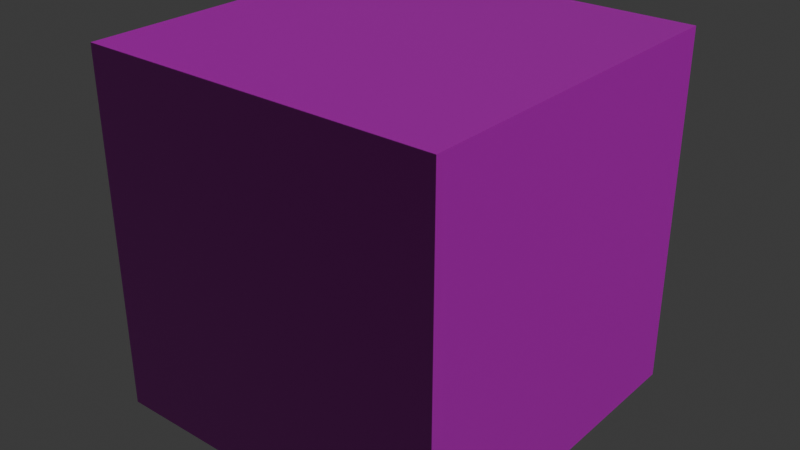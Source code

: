 # Source: testkostka.blend  (saved by Blender 4.3.32; exported with 4.5.12 LTS)
import bpy
from mathutils import Matrix  # noqa: F401  (used for matrix-valued properties, if any)

bpy.ops.wm.read_factory_settings(use_empty=True)
scene = bpy.context.scene
scene.name = 'Scene'

# ---- collections
col_collection = bpy.data.collections.new('Collection'); scene.collection.children.link(col_collection)

# ---- images (referenced by path relative to the original .blend; pixels are not part of the script)
import os
ASSET_DIR = os.environ.get("B2B_ASSET_DIR", "")  # directory of the original .blend (textures are referenced by path, not embedded)
HERE = os.path.dirname(os.path.abspath(__file__))  # packed textures are extracted next to this script under _unpacked/

def load_image(name, relpath, width, height, colorspace="sRGB"):
    """Load a texture the original file referenced (path relative to the .blend, or extracted next to this script)."""
    p = next((c for c in (os.path.join(HERE, relpath), os.path.join(ASSET_DIR, relpath)) if relpath and os.path.exists(c)), "")
    if p:
        img = bpy.data.images.load(p, check_existing=True)
        img.name = name
    else:  # same state as the original file: an image datablock whose file is absent (Cycles renders it pink)
        img = bpy.data.images.new(name, width, height)
        img.source = "FILE"
        img.filepath = "//" + (relpath or name)
    img.colorspace_settings.name = colorspace
    return img
img_stone_floor_tiles_height_png = load_image('stone_floor_tiles_height.png', 'stone_floor_tiles_height.png', 1024, 1024, 'Non-Color')
img_stone_floor_tiles_normal_png = load_image('stone_floor_tiles_normal.png', 'stone_floor_tiles_normal.png', 1024, 1024, 'Non-Color')
img_stone_floor_tiles_png = load_image('stone_floor_tiles.png', 'stone_floor_tiles.png', 1024, 1024, 'sRGB')

# ---- materials (node trees are filled in below, after node groups)
mat_material = bpy.data.materials.new('Material')
mat_material.alpha_threshold = 0.0
mat_material.roughness = 0.5
mat_material.line_color = (0.0, 0.0, 0.0, 1.0)

# ---- material node trees
mat_material.use_nodes = True; mat_material.node_tree.nodes.clear()
_N = mat_material.node_tree.nodes; _L = mat_material.node_tree.links
n0 = _N.new('ShaderNodeOutputMaterial'); n0.name = 'Material Output'; n0.location = (300, 300)
n1 = _N.new('ShaderNodeBsdfPrincipled'); n1.name = 'Principled BSDF'; n1.location = (10, 300)
n1.inputs[3].default_value = 1.45
n2 = _N.new('ShaderNodeTexImage'); n2.name = 'Image Texture'; n2.location = (88, -40)
n2.label = 'Displacement'
n2.image = img_stone_floor_tiles_height_png
n3 = _N.new('ShaderNodeDisplacement'); n3.name = 'Displacement'; n3.location = (110, -400)
n3.inputs[2].default_value = 1.0
n4 = _N.new('ShaderNodeTexImage'); n4.name = 'Image Texture.001'; n4.location = (88, -320)
n4.label = 'Normal'
n4.image = img_stone_floor_tiles_normal_png
n5 = _N.new('ShaderNodeNormalMap'); n5.name = 'Normal Map'; n5.location = (-239, 212)
n6 = _N.new('ShaderNodeMapping'); n6.name = 'Mapping'; n6.location = (230, -40)
n7 = _N.new('NodeReroute'); n7.name = 'Reroute'; n7.location = (38, -420)
n7.width = 16
n7.socket_idname = 'NodeSocketVector'
n8 = _N.new('ShaderNodeTexCoord'); n8.name = 'Texture Coordinate'; n8.location = (30, -40)
n9 = _N.new('NodeFrame'); n9.name = 'Frame'; n9.location = (-1270, 340)
n9.label = 'Mapping'
n9.width = 400
n10 = _N.new('NodeFrame'); n10.name = 'Frame.001'; n10.location = (-628, 540)
n10.label = 'Textures'
n10.width = 358
n11 = _N.new('ShaderNodeTexImage'); n11.name = 'Image Texture.002'; n11.location = (-575, -100)
n11.image = img_stone_floor_tiles_png
n12 = _N.new('ShaderNodeMapping'); n12.name = 'Mapping.001'; n12.location = (-755, -100)
n13 = _N.new('ShaderNodeTexCoord'); n13.name = 'Texture Coordinate.001'; n13.location = (-935, -100)
n2.parent = n10
n4.parent = n10
n6.parent = n9
n7.parent = n10
n8.parent = n9
_L.new(n1.outputs[0], n0.inputs[0])
_L.new(n2.outputs[0], n3.inputs[0])
_L.new(n3.outputs[0], n0.inputs[2])
_L.new(n4.outputs[0], n5.inputs[1])
_L.new(n5.outputs[0], n1.inputs[5])
_L.new(n7.outputs[0], n2.inputs[0])
_L.new(n7.outputs[0], n4.inputs[0])
_L.new(n6.outputs[0], n7.inputs[0])
_L.new(n8.outputs[2], n6.inputs[0])
_L.new(n11.outputs[0], n1.inputs[0])
_L.new(n12.outputs[0], n11.inputs[0])
_L.new(n13.outputs[2], n12.inputs[0])
n0.is_active_output = True

# ---- world
world_world = bpy.data.worlds.new('World'); scene.world = world_world
world_world.use_nodes = True; world_world.node_tree.nodes.clear()
_N = world_world.node_tree.nodes; _L = world_world.node_tree.links
n0 = _N.new('ShaderNodeOutputWorld'); n0.name = 'World Output'; n0.location = (300, 300)
n1 = _N.new('ShaderNodeBackground'); n1.name = 'Background'; n1.location = (10, 300)
n1.inputs[0].default_value = (0.05088, 0.05088, 0.05088, 1.0)
_L.new(n1.outputs[0], n0.inputs[0])
n0.is_active_output = True
world_world.color = (0.05088, 0.05088, 0.05088)
world_world.sun_shadow_jitter_overblur = 0.0

# ---- meshes
me_cube = bpy.data.meshes.new('Cube')
me_cube.from_pydata([(1.0, 1.0, 1.0), (1.0, 1.0, -1.0), (1.0, -1.0, 1.0), (1.0, -1.0, -1.0), (-1.0, 1.0, 1.0), (-1.0, 1.0, -1.0), (-1.0, -1.0, 1.0), (-1.0, -1.0, -1.0)], [], [(0, 4, 6, 2), (3, 2, 6, 7), (7, 6, 4, 5), (5, 1, 3, 7), (1, 0, 2, 3), (5, 4, 0, 1)])
_uv = me_cube.uv_layers.new(name='UVMap')
_uv.uv.foreach_set('vector', [0.3333, -2.04, 0.3333, -0.3466, -1.36, -0.3466, -1.36, -2.04, -0.2672, 0.7461, -0.7594, 0.7461, -0.7594, 0.2539, -0.2672, 0.2539, 2.027, -0.3466, 0.3333, -0.3466, 0.3333, -2.04, 2.027, -2.04, 1.469, 0.211, 1.469, 0.789, 0.8909, 0.789, 0.8909, 0.211, 0.3333, 3.04, -1.36, 3.04, -1.36, 1.347, 0.3333, 1.347, 2.027, 3.04, 0.3333, 3.04, 0.3333, 1.347, 2.027, 1.347])
me_cube.materials.append(mat_material)
me_cube.use_mirror_vertex_groups = False
me_cube.update()

# ---- objects
ob_cube = bpy.data.objects.new('Cube', me_cube)

# ---- transforms, parenting, visibility, modifiers, constraints
ob_cube.location = (0.0, 0.0, 0.0)
ob_cube.lock_rotations_4d = False
ob_cube.empty_display_type = 'ARROWS'
ob_cube.lineart.crease_threshold = 0.0

# ---- collection membership
col_collection.objects.link(ob_cube)

# ---- scene / render settings (as saved in the file)
scene.frame_start = 1; scene.frame_end = 250; scene.frame_set(1)
scene.render.engine = 'BLENDER_EEVEE_NEXT'
bpy.context.view_layer.update()

# ---- added for rendering (the .blend has no active camera and no usable light): camera, sun
cam_auto = bpy.data.cameras.new('AutoCamera')
cam_auto.lens = 50.0
cam_auto.sensor_width = 36.0
cam_auto.clip_end = 1000.0
ob_auto_camera = bpy.data.objects.new('AutoCamera', cam_auto)
scene.collection.objects.link(ob_auto_camera)
ob_auto_camera.location = (3.20507, -3.84609, 2.56406)
ob_auto_camera.rotation_euler = (1.09748, -7.21219e-08, 0.694738)
scene.camera = ob_auto_camera
light_auto_sun = bpy.data.lights.new('AutoSun', 'SUN')
light_auto_sun.energy = 3.0
light_auto_sun.angle = 0.0523599
ob_auto_sun = bpy.data.objects.new('AutoSun', light_auto_sun)
scene.collection.objects.link(ob_auto_sun)
ob_auto_sun.rotation_euler = (0.872665, 0.174533, 0.523599)
bpy.context.view_layer.update()
